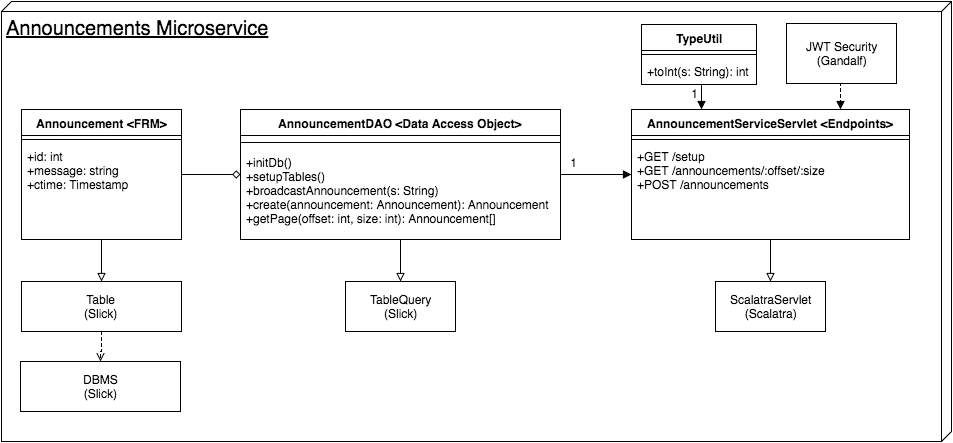

The diagram above was exported from draw.io. Its source (the exported page's mxGraphModel, read from the mxfile embedded in the PNG):
<mxGraphModel dx="1110" dy="640" grid="1" gridSize="10" guides="1" tooltips="1" connect="1" arrows="1" fold="1" page="1" pageScale="1" pageWidth="850" pageHeight="1100" math="0" shadow="0">
  <root>
    <mxCell id="0" />
    <mxCell id="1" parent="0" />
    <mxCell id="39038cb7104eec0c-1" value="&lt;font style=&quot;font-size: 20px&quot;&gt;Announcements Microservice&lt;/font&gt;" style="verticalAlign=top;align=left;spacingTop=8;spacingLeft=2;spacingRight=12;shape=cube;size=10;direction=south;fontStyle=4;html=1;" vertex="1" parent="1">
      <mxGeometry x="10" y="240" width="950" height="440" as="geometry" />
    </mxCell>
    <mxCell id="39038cb7104eec0c-2" style="edgeStyle=orthogonalEdgeStyle;rounded=0;html=1;entryX=0.5;entryY=0;startArrow=none;startFill=0;endArrow=block;endFill=0;jettySize=auto;orthogonalLoop=1;" edge="1" source="39038cb7104eec0c-3" target="39038cb7104eec0c-27" parent="1">
      <mxGeometry x="716" y="563" as="geometry" />
    </mxCell>
    <mxCell id="39038cb7104eec0c-3" value="AnnouncementServiceServlet &amp;lt;Endpoints&amp;gt;&lt;div&gt;&lt;br&gt;&lt;/div&gt;" style="swimlane;html=1;fontStyle=1;align=center;verticalAlign=top;childLayout=stackLayout;horizontal=1;startSize=26;horizontalStack=0;resizeParent=1;resizeLast=0;collapsible=1;marginBottom=0;swimlaneFillColor=#ffffff;" vertex="1" parent="1">
      <mxGeometry x="640" y="348" width="278" height="130" as="geometry" />
    </mxCell>
    <mxCell id="39038cb7104eec0c-4" value="" style="line;html=1;strokeWidth=1;fillColor=none;align=left;verticalAlign=middle;spacingTop=-1;spacingLeft=3;spacingRight=3;rotatable=0;labelPosition=right;points=[];portConstraint=eastwest;" vertex="1" parent="39038cb7104eec0c-3">
      <mxGeometry y="26" width="278" height="8" as="geometry" />
    </mxCell>
    <mxCell id="39038cb7104eec0c-5" value="&lt;div&gt;+GET /setup&lt;/div&gt;&lt;div&gt;+GET&amp;nbsp;/announcements/:offset/:size&lt;/div&gt;&lt;div&gt;+POST /announcements&lt;/div&gt;&lt;div&gt;&lt;br&gt;&lt;/div&gt;" style="text;html=1;strokeColor=none;fillColor=none;align=left;verticalAlign=top;spacingLeft=4;spacingRight=4;whiteSpace=wrap;overflow=hidden;rotatable=0;points=[[0,0.5],[1,0.5]];portConstraint=eastwest;" vertex="1" parent="39038cb7104eec0c-3">
      <mxGeometry y="34" width="278" height="76" as="geometry" />
    </mxCell>
    <mxCell id="39038cb7104eec0c-6" style="edgeStyle=orthogonalEdgeStyle;rounded=0;html=1;exitX=0.25;exitY=0;entryX=0.25;entryY=0;jettySize=auto;orthogonalLoop=1;" edge="1" source="39038cb7104eec0c-3" target="39038cb7104eec0c-3" parent="1">
      <mxGeometry x="659" y="353" as="geometry" />
    </mxCell>
    <mxCell id="39038cb7104eec0c-7" style="edgeStyle=orthogonalEdgeStyle;rounded=0;html=1;exitX=0.75;exitY=0;entryX=0.75;entryY=0;endArrow=open;endFill=0;jettySize=auto;orthogonalLoop=1;" edge="1" source="39038cb7104eec0c-3" target="39038cb7104eec0c-3" parent="1">
      <mxGeometry x="773" y="353" as="geometry" />
    </mxCell>
    <mxCell id="39038cb7104eec0c-8" style="edgeStyle=orthogonalEdgeStyle;rounded=0;html=1;entryX=0.5;entryY=0;startArrow=none;startFill=0;endArrow=block;endFill=0;jettySize=auto;orthogonalLoop=1;" edge="1" source="39038cb7104eec0c-9" target="39038cb7104eec0c-19" parent="1">
      <mxGeometry x="109" y="560" as="geometry" />
    </mxCell>
    <mxCell id="39038cb7104eec0c-32" style="edgeStyle=orthogonalEdgeStyle;rounded=0;html=1;exitX=1;exitY=0.5;startArrow=none;startFill=0;endArrow=diamond;endFill=0;jettySize=auto;orthogonalLoop=1;strokeColor=#000000;" edge="1" parent="1" source="39038cb7104eec0c-9" target="39038cb7104eec0c-13">
      <mxGeometry relative="1" as="geometry" />
    </mxCell>
    <mxCell id="39038cb7104eec0c-9" value="Announcement &amp;lt;FRM&amp;gt;" style="swimlane;html=1;fontStyle=1;align=center;verticalAlign=top;childLayout=stackLayout;horizontal=1;startSize=26;horizontalStack=0;resizeParent=1;resizeLast=0;collapsible=1;marginBottom=0;swimlaneFillColor=#ffffff;" vertex="1" parent="1">
      <mxGeometry x="30" y="348" width="160" height="130" as="geometry" />
    </mxCell>
    <mxCell id="39038cb7104eec0c-11" value="" style="line;html=1;strokeWidth=1;fillColor=none;align=left;verticalAlign=middle;spacingTop=-1;spacingLeft=3;spacingRight=3;rotatable=0;labelPosition=right;points=[];portConstraint=eastwest;" vertex="1" parent="39038cb7104eec0c-9">
      <mxGeometry y="26" width="160" height="8" as="geometry" />
    </mxCell>
    <mxCell id="39038cb7104eec0c-10" value="&lt;div&gt;+id: int&lt;/div&gt;&lt;div&gt;+message: string&lt;/div&gt;&lt;div&gt;+ctime: Timestamp&lt;/div&gt;" style="text;html=1;strokeColor=none;fillColor=none;align=left;verticalAlign=top;spacingLeft=4;spacingRight=4;whiteSpace=wrap;overflow=hidden;rotatable=0;points=[[0,0.5],[1,0.5]];portConstraint=eastwest;" vertex="1" parent="39038cb7104eec0c-9">
      <mxGeometry y="34" width="160" height="64" as="geometry" />
    </mxCell>
    <mxCell id="39038cb7104eec0c-12" style="edgeStyle=orthogonalEdgeStyle;rounded=0;html=1;startArrow=none;startFill=0;endArrow=block;endFill=0;jettySize=auto;orthogonalLoop=1;" edge="1" source="39038cb7104eec0c-13" target="39038cb7104eec0c-26" parent="1">
      <mxGeometry x="389" y="558" as="geometry" />
    </mxCell>
    <mxCell id="39038cb7104eec0c-16" style="edgeStyle=orthogonalEdgeStyle;rounded=0;html=1;exitX=1;exitY=0.5;startArrow=none;startFill=0;endArrow=block;endFill=1;jettySize=auto;orthogonalLoop=1;strokeColor=#000000;" edge="1" parent="1" source="39038cb7104eec0c-13" target="39038cb7104eec0c-3">
      <mxGeometry relative="1" as="geometry" />
    </mxCell>
    <mxCell id="39038cb7104eec0c-13" value="AnnouncementDAO &amp;lt;Data Access Object&amp;gt;&lt;div&gt;&lt;br&gt;&lt;/div&gt;" style="swimlane;html=1;fontStyle=1;align=center;verticalAlign=top;childLayout=stackLayout;horizontal=1;startSize=26;horizontalStack=0;resizeParent=1;resizeLast=0;collapsible=1;marginBottom=0;swimlaneFillColor=#ffffff;" vertex="1" parent="1">
      <mxGeometry x="249" y="348" width="320" height="130" as="geometry" />
    </mxCell>
    <mxCell id="39038cb7104eec0c-14" value="" style="line;html=1;strokeWidth=1;fillColor=none;align=left;verticalAlign=middle;spacingTop=-1;spacingLeft=3;spacingRight=3;rotatable=0;labelPosition=right;points=[];portConstraint=eastwest;" vertex="1" parent="39038cb7104eec0c-13">
      <mxGeometry y="26" width="320" height="14" as="geometry" />
    </mxCell>
    <mxCell id="39038cb7104eec0c-15" value="&lt;div&gt;+initDb()&lt;/div&gt;&lt;div&gt;+setupTables()&lt;/div&gt;&lt;div&gt;+broadcastAnnouncement(s: String)&lt;/div&gt;&lt;div&gt;+create(announcement: Announcement): Announcement&lt;/div&gt;&lt;div&gt;+getPage(offset: int, size: int): Announcement[]&lt;/div&gt;&lt;div&gt;&lt;br&gt;&lt;/div&gt;" style="text;html=1;strokeColor=none;fillColor=none;align=left;verticalAlign=top;spacingLeft=4;spacingRight=4;whiteSpace=wrap;overflow=hidden;rotatable=0;points=[[0,0.5],[1,0.5]];portConstraint=eastwest;" vertex="1" parent="39038cb7104eec0c-13">
      <mxGeometry y="40" width="320" height="90" as="geometry" />
    </mxCell>
    <mxCell id="39038cb7104eec0c-18" style="edgeStyle=orthogonalEdgeStyle;rounded=0;html=1;entryX=0.5;entryY=0;startArrow=none;startFill=0;endArrow=open;endFill=0;jettySize=auto;orthogonalLoop=1;dashed=1;" edge="1" source="39038cb7104eec0c-19" target="39038cb7104eec0c-20" parent="1">
      <mxGeometry x="109" y="645" as="geometry" />
    </mxCell>
    <mxCell id="39038cb7104eec0c-19" value="Table&lt;div&gt;(Slick)&lt;/div&gt;" style="html=1;" vertex="1" parent="1">
      <mxGeometry x="30" y="520" width="160" height="50" as="geometry" />
    </mxCell>
    <mxCell id="39038cb7104eec0c-20" value="DBMS&lt;div&gt;(Slick)&lt;/div&gt;" style="html=1;" vertex="1" parent="1">
      <mxGeometry x="29" y="600" width="160" height="50" as="geometry" />
    </mxCell>
    <mxCell id="39038cb7104eec0c-21" value="TypeUtil" style="swimlane;html=1;fontStyle=1;align=center;verticalAlign=top;childLayout=stackLayout;horizontal=1;startSize=26;horizontalStack=0;resizeParent=1;resizeLast=0;collapsible=1;marginBottom=0;swimlaneFillColor=#ffffff;" vertex="1" parent="1">
      <mxGeometry x="650" y="263" width="115" height="60" as="geometry">
        <mxRectangle x="591" y="264" width="80" height="26" as="alternateBounds" />
      </mxGeometry>
    </mxCell>
    <mxCell id="39038cb7104eec0c-22" value="" style="line;html=1;strokeWidth=1;fillColor=none;align=left;verticalAlign=middle;spacingTop=-1;spacingLeft=3;spacingRight=3;rotatable=0;labelPosition=right;points=[];portConstraint=eastwest;" vertex="1" parent="39038cb7104eec0c-21">
      <mxGeometry y="26" width="115" height="8" as="geometry" />
    </mxCell>
    <mxCell id="39038cb7104eec0c-23" value="+toInt(s: String): int" style="text;html=1;strokeColor=none;fillColor=none;align=left;verticalAlign=top;spacingLeft=4;spacingRight=4;whiteSpace=wrap;overflow=hidden;rotatable=0;points=[[0,0.5],[1,0.5]];portConstraint=eastwest;" vertex="1" parent="39038cb7104eec0c-21">
      <mxGeometry y="34" width="115" height="26" as="geometry" />
    </mxCell>
    <mxCell id="39038cb7104eec0c-24" style="edgeStyle=orthogonalEdgeStyle;rounded=0;html=1;exitX=0.5;exitY=1;entryX=0.75;entryY=0;startArrow=none;startFill=0;endArrow=block;endFill=1;jettySize=auto;orthogonalLoop=1;strokeColor=#000000;dashed=1;" edge="1" parent="1" source="39038cb7104eec0c-25" target="39038cb7104eec0c-3">
      <mxGeometry relative="1" as="geometry" />
    </mxCell>
    <mxCell id="39038cb7104eec0c-25" value="JWT Security&lt;div&gt;(Gandalf)&lt;/div&gt;" style="html=1;" vertex="1" parent="1">
      <mxGeometry x="795" y="262" width="110" height="60" as="geometry" />
    </mxCell>
    <mxCell id="39038cb7104eec0c-26" value="TableQuery&lt;div&gt;(Slick)&lt;/div&gt;" style="html=1;" vertex="1" parent="1">
      <mxGeometry x="354" y="520" width="110" height="50" as="geometry" />
    </mxCell>
    <mxCell id="39038cb7104eec0c-27" value="ScalatraServlet&lt;br&gt;&lt;div&gt;(Scalatra)&lt;/div&gt;" style="html=1;" vertex="1" parent="1">
      <mxGeometry x="724" y="520" width="110" height="50" as="geometry" />
    </mxCell>
    <mxCell id="39038cb7104eec0c-28" style="edgeStyle=orthogonalEdgeStyle;rounded=0;html=1;exitX=0.5;exitY=1;entryX=0.25;entryY=0;startArrow=none;startFill=0;endArrow=block;endFill=1;jettySize=auto;orthogonalLoop=1;" edge="1" source="39038cb7104eec0c-21" target="39038cb7104eec0c-3" parent="1">
      <mxGeometry x="650" y="326" as="geometry" />
    </mxCell>
    <mxCell id="39038cb7104eec0c-29" value="1" style="text;html=1;strokeColor=none;fillColor=none;align=center;verticalAlign=middle;whiteSpace=wrap;" vertex="1" parent="1">
      <mxGeometry x="690" y="325" width="25" height="13" as="geometry" />
    </mxCell>
    <mxCell id="39038cb7104eec0c-30" value="1" style="text;html=1;strokeColor=none;fillColor=none;align=center;verticalAlign=middle;whiteSpace=wrap;" vertex="1" parent="1">
      <mxGeometry x="569" y="394" width="25" height="13" as="geometry" />
    </mxCell>
  </root>
</mxGraphModel>